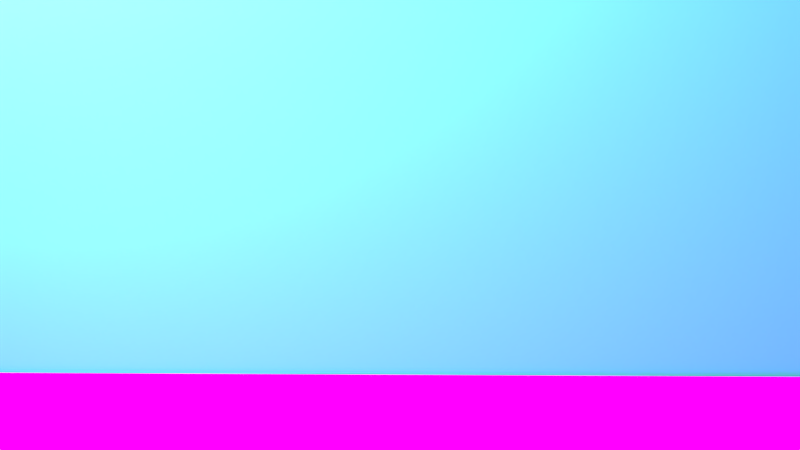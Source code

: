 # Source: 7._Szene.blend  (saved by Blender 2.72.0; exported with 4.5.12 LTS)
import bpy
from mathutils import Matrix  # noqa: F401  (used for matrix-valued properties, if any)

bpy.ops.wm.read_factory_settings(use_empty=True)
scene = bpy.context.scene
scene.name = 'Scene'

# ---- collections
col_collection_1 = bpy.data.collections.new('Collection 1'); scene.collection.children.link(col_collection_1)
col_hand_gruppe = bpy.data.collections.new('Hand_Gruppe')  # instanced only; not linked into the scene
col_baummitblaetter = bpy.data.collections.new('BaumMitBlaetter')  # instanced only; not linked into the scene
col_dalek = bpy.data.collections.new('Dalek')  # instanced only; not linked into the scene
col_eiscreme_wei = bpy.data.collections.new('Eiscreme_weiß')  # instanced only; not linked into the scene

# ---- images (referenced by path relative to the original .blend; pixels are not part of the script)
import os
ASSET_DIR = os.environ.get("B2B_ASSET_DIR", "")  # directory of the original .blend (textures are referenced by path, not embedded)
HERE = os.path.dirname(os.path.abspath(__file__))  # packed textures are extracted next to this script under _unpacked/

def load_image(name, relpath, width, height, colorspace="sRGB"):
    """Load a texture the original file referenced (path relative to the .blend, or extracted next to this script)."""
    p = next((c for c in (os.path.join(HERE, relpath), os.path.join(ASSET_DIR, relpath)) if relpath and os.path.exists(c)), "")
    if p:
        img = bpy.data.images.load(p, check_existing=True)
        img.name = name
    else:  # same state as the original file: an image datablock whose file is absent (Cycles renders it pink)
        img = bpy.data.images.new(name, width, height)
        img.source = "FILE"
        img.filepath = "//" + (relpath or name)
    img.colorspace_settings.name = colorspace
    return img
img_gras_textur_park_jpg_005 = load_image('Gras_Textur_Park.jpg.005', 'Gras_Textur_Park.jpg', 1024, 1024, 'sRGB')

# ---- materials (node trees are filled in below, after node groups)
mat_material_002 = bpy.data.materials.new('Material.002')
mat_material_002.alpha_threshold = 0.0
mat_material_002.roughness = 0.5
mat_material_001 = bpy.data.materials.new('Material.001')
mat_material_001.alpha_threshold = 0.0
mat_material_001.roughness = 0.5
mat_material_003 = bpy.data.materials.new('Material.003')
mat_material_003.alpha_threshold = 0.0
mat_material_003.roughness = 0.5
mat_material = bpy.data.materials.new('Material')
mat_material.alpha_threshold = 0.0
mat_material.roughness = 0.5

# ---- material node trees
mat_material_002.use_nodes = True; mat_material_002.node_tree.nodes.clear()
_N = mat_material_002.node_tree.nodes; _L = mat_material_002.node_tree.links
n0 = _N.new('ShaderNodeOutputMaterial'); n0.name = 'Material Output'; n0.location = (300, 300)
n1 = _N.new('ShaderNodeEmission'); n1.name = 'Emission'; n1.location = (110, 300)
n1.inputs[1].default_value = 10.0
_L.new(n1.outputs[0], n0.inputs[0])
n0.is_active_output = True
mat_material_001.use_nodes = True; mat_material_001.node_tree.nodes.clear()
_N = mat_material_001.node_tree.nodes; _L = mat_material_001.node_tree.links
n0 = _N.new('ShaderNodeOutputMaterial'); n0.name = 'Material Output'; n0.location = (300, 300)
n1 = _N.new('ShaderNodeBsdfDiffuse'); n1.name = 'Diffuse BSDF'; n1.location = (10, 300)
n1.inputs[0].default_value = (0.1311, 0.7325, 0.8, 1.0)
_L.new(n1.outputs[0], n0.inputs[0])
n0.is_active_output = True
mat_material_003.use_nodes = True; mat_material_003.node_tree.nodes.clear()
_N = mat_material_003.node_tree.nodes; _L = mat_material_003.node_tree.links
n0 = _N.new('ShaderNodeOutputMaterial'); n0.name = 'Material Output'; n0.location = (300, 300)
n1 = _N.new('ShaderNodeBsdfTransparent'); n1.name = 'Transparent BSDF'; n1.location = (110, 300)
_L.new(n1.outputs[0], n0.inputs[0])
n0.is_active_output = True
mat_material.use_nodes = True; mat_material.node_tree.nodes.clear()
_N = mat_material.node_tree.nodes; _L = mat_material.node_tree.links
n0 = _N.new('ShaderNodeOutputMaterial'); n0.name = 'Material Output'; n0.location = (300, 300)
n1 = _N.new('ShaderNodeBsdfDiffuse'); n1.name = 'Diffuse BSDF'; n1.location = (10, 300)
n2 = _N.new('ShaderNodeTexImage'); n2.name = 'Image Texture'; n2.location = (-180, 300)
n2.width = 140
n2.image = img_gras_textur_park_jpg_005
_L.new(n1.outputs[0], n0.inputs[0])
_L.new(n2.outputs[0], n1.inputs[0])
n0.is_active_output = True

# ---- world
world_world = bpy.data.worlds.new('World'); scene.world = world_world
world_world.color = (0.05088, 0.05088, 0.05088)
world_world.use_sun_shadow = False
world_world.sun_shadow_jitter_overblur = 0.0
world_world.cycles.sampling_method = 'MANUAL'
world_world.cycles.sample_map_resolution = 256

# ---- cameras
cam_camera = bpy.data.cameras.new('Camera')
cam_camera.clip_end = 100.0
cam_camera.lens = 35.0
cam_camera.sensor_width = 32.0
cam_camera.sensor_height = 18.0
cam_camera.ortho_scale = 7.314
cam_camera.dof.focus_distance = 0.0

# ---- meshes
me_plane_002 = bpy.data.meshes.new('Plane.002')
me_plane_002.from_pydata([(-1.0, -1.0, 0.0), (1.0, -1.0, 0.0), (-1.0, 1.0, 0.0), (1.0, 1.0, 0.0)], [], [(0, 1, 3, 2)])
me_plane_002.materials.append(mat_material_002)
me_plane_002.use_remesh_preserve_volume = False
me_plane_002.use_remesh_preserve_attributes = False
me_plane_002.use_mirror_vertex_groups = False
me_plane_002.update()
me_plane_001 = bpy.data.meshes.new('Plane.001')
me_plane_001.from_pydata([(-1.0, -1.0, 0.0), (1.0, -1.0, 0.0), (-1.0, 1.0, 0.0), (1.0, 1.0, 0.0)], [], [(0, 1, 3, 2)])
me_plane_001.materials.append(mat_material_001)
me_plane_001.use_remesh_preserve_volume = False
me_plane_001.use_remesh_preserve_attributes = False
me_plane_001.use_mirror_vertex_groups = False
me_plane_001.update()
me_cylinder = bpy.data.meshes.new('Cylinder')
me_cylinder.from_pydata([(0.0, 1.0, -1.0), (0.0, 1.0, 1.0), (0.1951, 0.9808, -1.0), (0.1951, 0.9808, 1.0), (0.3827, 0.9239, -1.0), (0.3827, 0.9239, 1.0), (0.5556, 0.8315, -1.0), (0.5556, 0.8315, 1.0), (0.7071, 0.7071, -1.0), (0.7071, 0.7071, 1.0), (0.8315, 0.5556, -1.0), (0.8315, 0.5556, 1.0), (0.9239, 0.3827, -1.0), (0.9239, 0.3827, 1.0), (0.9808, 0.1951, -1.0), (0.9808, 0.1951, 1.0), (1.0, 7.55e-08, -1.0), (1.0, 7.55e-08, 1.0), (0.9808, -0.1951, -1.0), (0.9808, -0.1951, 1.0), (0.9239, -0.3827, -1.0), (0.9239, -0.3827, 1.0), (0.8315, -0.5556, -1.0), (0.8315, -0.5556, 1.0), (0.7071, -0.7071, -1.0), (0.7071, -0.7071, 1.0), (0.5556, -0.8315, -1.0), (0.5556, -0.8315, 1.0), (0.3827, -0.9239, -1.0), (0.3827, -0.9239, 1.0), (0.1951, -0.9808, -1.0), (0.1951, -0.9808, 1.0), (-3.258e-07, -1.0, -1.0), (-3.258e-07, -1.0, 1.0), (-0.1951, -0.9808, -1.0), (-0.1951, -0.9808, 1.0), (-0.3827, -0.9239, -1.0), (-0.3827, -0.9239, 1.0), (-0.5556, -0.8315, -1.0), (-0.5556, -0.8315, 1.0), (-0.7071, -0.7071, -1.0), (-0.7071, -0.7071, 1.0), (-0.8315, -0.5556, -1.0), (-0.8315, -0.5556, 1.0), (-0.9239, -0.3827, -1.0), (-0.9239, -0.3827, 1.0), (-0.9808, -0.1951, -1.0), (-0.9808, -0.1951, 1.0), (-1.0, 9.656e-07, -1.0), (-1.0, 9.656e-07, 1.0), (-0.9808, 0.1951, -1.0), (-0.9808, 0.1951, 1.0), (-0.9239, 0.3827, -1.0), (-0.9239, 0.3827, 1.0), (-0.8315, 0.5556, -1.0), (-0.8315, 0.5556, 1.0), (-0.7071, 0.7071, -1.0), (-0.7071, 0.7071, 1.0), (-0.5556, 0.8315, -1.0), (-0.5556, 0.8315, 1.0), (-0.3827, 0.9239, -1.0), (-0.3827, 0.9239, 1.0), (-0.1951, 0.9808, -1.0), (-0.1951, 0.9808, 1.0)], [], [(0, 1, 3, 2), (2, 3, 5, 4), (4, 5, 7, 6), (6, 7, 9, 8), (8, 9, 11, 10), (10, 11, 13, 12), (12, 13, 15, 14), (14, 15, 17, 16), (16, 17, 19, 18), (18, 19, 21, 20), (20, 21, 23, 22), (22, 23, 25, 24), (24, 25, 27, 26), (26, 27, 29, 28), (28, 29, 31, 30), (30, 31, 33, 32), (32, 33, 35, 34), (34, 35, 37, 36), (36, 37, 39, 38), (38, 39, 41, 40), (40, 41, 43, 42), (42, 43, 45, 44), (44, 45, 47, 46), (46, 47, 49, 48), (48, 49, 51, 50), (50, 51, 53, 52), (52, 53, 55, 54), (54, 55, 57, 56), (56, 57, 59, 58), (58, 59, 61, 60), (3, 1, 63, 61, 59, 57, 55, 53, 51, 49, 47, 45, 43, 41, 39, 37, 35, 33, 31, 29, 27, 25, 23, 21, 19, 17, 15, 13, 11, 9, 7, 5), (62, 63, 1, 0), (60, 61, 63, 62), (0, 2, 4, 6, 8, 10, 12, 14, 16, 18, 20, 22, 24, 26, 28, 30, 32, 34, 36, 38, 40, 42, 44, 46, 48, 50, 52, 54, 56, 58, 60, 62)])
me_cylinder.materials.append(mat_material_003)
me_cylinder.use_remesh_preserve_volume = False
me_cylinder.use_remesh_preserve_attributes = False
me_cylinder.use_mirror_vertex_groups = False
me_cylinder.update()
me_plane = bpy.data.meshes.new('Plane')
me_plane.from_pydata([(-1.0, -1.0, 0.0), (1.0, -1.0, 0.0), (-1.0, 1.0, 0.0), (1.0, 1.0, 0.0)], [], [(0, 1, 3, 2)])
_uv = me_plane.uv_layers.new(name='UVMap')
_uv.uv.foreach_set('vector', [-2.067, -2.067, 3.067, -2.067, 3.067, 3.067, -2.067, 3.067])
me_plane.materials.append(mat_material)
me_plane.use_remesh_preserve_volume = False
me_plane.use_remesh_preserve_attributes = False
me_plane.use_mirror_vertex_groups = False
me_plane.update()

# ---- objects
ob_hand_gruppe = bpy.data.objects.new('Hand_Gruppe', None)
ob_baummitblaetter = bpy.data.objects.new('BaumMitBlaetter', None)
ob_dalek = bpy.data.objects.new('Dalek', None)
ob_eiscreme_wei = bpy.data.objects.new('Eiscreme_weiß', None)
ob_plane_002 = bpy.data.objects.new('Plane.002', me_plane_002)
ob_plane_001 = bpy.data.objects.new('Plane.001', me_plane_001)
ob_cylinder = bpy.data.objects.new('Cylinder', me_cylinder)
ob_camera = bpy.data.objects.new('Camera', cam_camera)
ob_plane = bpy.data.objects.new('Plane', me_plane)

# ---- transforms, parenting, visibility, modifiers, constraints
ob_hand_gruppe.location = (3.775, 1.842, 2.028)
ob_hand_gruppe.rotation_euler = (0.0, 0.0, 4.712)
ob_hand_gruppe.scale = (0.1579, 0.1579, 0.1579)
ob_hand_gruppe.empty_image_offset = (0.0, 0.0)
ob_hand_gruppe.show_instancer_for_render = False
ob_hand_gruppe.instance_type = 'COLLECTION'
ob_hand_gruppe.lineart.crease_threshold = 0.0
ob_baummitblaetter.location = (7.263, -1.4, 0.09843)
ob_baummitblaetter.scale = (0.4136, 0.4136, 0.4136)
ob_baummitblaetter.empty_image_offset = (0.0, 0.0)
ob_baummitblaetter.show_instancer_for_render = False
ob_baummitblaetter.instance_type = 'COLLECTION'
ob_baummitblaetter.lineart.crease_threshold = 0.0
ob_dalek.location = (3.733, -2.206, 0.2699)
ob_dalek.rotation_euler = (0.0, 0.0, 3.142)
ob_dalek.scale = (0.2767, 0.2767, 0.2767)
ob_dalek.empty_image_offset = (0.0, 0.0)
ob_dalek.show_instancer_for_render = False
ob_dalek.instance_type = 'COLLECTION'
ob_dalek.lineart.crease_threshold = 0.0
ob_eiscreme_wei.location = (4.021, -1.076, 1.976)
ob_eiscreme_wei.rotation_euler = (-0.1204, -0.02078, 0.009987)
ob_eiscreme_wei.scale = (0.0891, 0.0891, 0.0891)
ob_eiscreme_wei.empty_image_offset = (0.0, 0.0)
ob_eiscreme_wei.show_instancer_for_render = False
ob_eiscreme_wei.instance_type = 'COLLECTION'
ob_eiscreme_wei.lineart.crease_threshold = 0.0
ob_plane_002.location = (3.838, 2.989, 9.018)
ob_plane_002.rotation_euler = (-0.4304, 0.009839, 0.03038)
ob_plane_002.scale = (-5.487, -5.487, -5.487)
ob_plane_002.lineart.crease_threshold = 0.0
ob_plane_001.location = (8.802, -0.1887, 8.844)
ob_plane_001.rotation_euler = (1.571, 0.0, 1.571)
ob_plane_001.scale = (-9.176, -9.176, -9.176)
ob_plane_001.lineart.crease_threshold = 0.0
ob_cylinder.location = (4.601, -2.822, 1.29)
ob_cylinder.scale = (0.6743, 0.6743, 1.09)
ob_cylinder.lineart.crease_threshold = 0.0
ob_camera.parent = ob_cylinder
ob_camera.matrix_parent_inverse = Matrix(((1.483, -5.96e-08, 0.0, 6.711), (-1.523e-07, 1.483, 0.0, 10.22), (4.52e-08, 1.49e-08, 0.9174, -1.199), (0.0, 0.0, 0.0, 1.0)))
ob_camera.location = (-9.743, -6.698, 1.891)
ob_camera.rotation_euler = (1.575, 0.03381, -1.342)
ob_camera.lock_rotations_4d = False
ob_camera.empty_display_type = 'ARROWS'
ob_camera.color = (0.0, 0.0, 0.0, 0.0)
ob_camera.display_type = 'WIRE'
ob_camera.lineart.crease_threshold = 0.0
ob_plane.location = (0.0, 0.0, 0.2704)
ob_plane.scale = (-8.743, -8.743, -8.743)
ob_plane.lineart.crease_threshold = 0.0
ob_hand_gruppe.instance_collection = col_hand_gruppe
ob_baummitblaetter.instance_collection = col_baummitblaetter
ob_dalek.instance_collection = col_dalek
ob_eiscreme_wei.instance_collection = col_eiscreme_wei

# ---- collection membership
col_collection_1.objects.link(ob_hand_gruppe)
col_collection_1.objects.link(ob_baummitblaetter)
col_collection_1.objects.link(ob_dalek)
col_collection_1.objects.link(ob_eiscreme_wei)
col_collection_1.objects.link(ob_plane_002)
col_collection_1.objects.link(ob_plane_001)
col_collection_1.objects.link(ob_cylinder)
col_collection_1.objects.link(ob_camera)
col_collection_1.objects.link(ob_plane)

# ---- scene / render settings (as saved in the file)
scene.camera = ob_camera
scene.frame_start = 100; scene.frame_end = 101; scene.frame_set(100)
scene.render.engine = 'CYCLES'
scene.render.image_settings.compression = 100
scene.render.dither_intensity = 0.0
scene.cycles.use_denoising = False
scene.cycles.samples = 50
scene.cycles.sampling_pattern = 'TABULATED_SOBOL'
scene.cycles.light_sampling_threshold = 0.0
scene.cycles.use_adaptive_sampling = False
scene.cycles.use_light_tree = False
scene.cycles.blur_glossy = 0.0
scene.cycles.pixel_filter_type = 'GAUSSIAN'
scene.cycles.sample_clamp_indirect = 0.0
scene.view_settings.view_transform = 'Standard'
bpy.context.view_layer.update()
